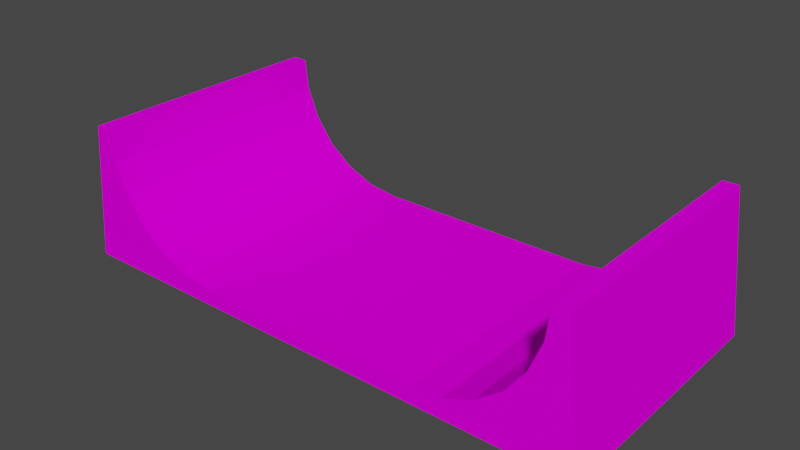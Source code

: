# Source: slope2_prosta.blend  (saved by Blender 4.1.23; exported with 4.5.12 LTS)
import bpy
from mathutils import Matrix  # noqa: F401  (used for matrix-valued properties, if any)

bpy.ops.wm.read_factory_settings(use_empty=True)
scene = bpy.context.scene
scene.name = 'Scene'

# ---- collections
col_collection = bpy.data.collections.new('Collection'); scene.collection.children.link(col_collection)

# ---- images (referenced by path relative to the original .blend; pixels are not part of the script)
import os
ASSET_DIR = os.environ.get("B2B_ASSET_DIR", "")  # directory of the original .blend (textures are referenced by path, not embedded)
HERE = os.path.dirname(os.path.abspath(__file__))  # packed textures are extracted next to this script under _unpacked/

def load_image(name, relpath, width, height, colorspace="sRGB"):
    """Load a texture the original file referenced (path relative to the .blend, or extracted next to this script)."""
    p = next((c for c in (os.path.join(HERE, relpath), os.path.join(ASSET_DIR, relpath)) if relpath and os.path.exists(c)), "")
    if p:
        img = bpy.data.images.load(p, check_existing=True)
        img.name = name
    else:  # same state as the original file: an image datablock whose file is absent (Cycles renders it pink)
        img = bpy.data.images.new(name, width, height)
        img.source = "FILE"
        img.filepath = "//" + (relpath or name)
    img.colorspace_settings.name = colorspace
    return img
img_trackset00_trk_c1_straight_jpg_001 = load_image('trackset00_trk_c1_straight.jpg.001', 'trackset00_trk_c1_straight.jpg', 1024, 1024, 'sRGB')
img_trackset00_trk_ubank_jpg_001 = load_image('trackset00_trk_ubank.jpg.001', 'trackset00_trk_ubank.jpg', 1024, 1024, 'sRGB')
img_trackset00_trk_ubankback_jpg_001 = load_image('trackset00_trk_ubankback.jpg.001', 'trackset00_trk_ubankback.jpg', 1024, 1024, 'sRGB')
img_trackset00_trk_curb_jpg_001 = load_image('trackset00_trk_curb.jpg.001', 'trackset00_trk_curb.jpg', 1024, 1024, 'sRGB')
img_trackset00_trk_startline_jpg_001 = load_image('trackset00_trk_startline.jpg.001', 'trackset00_trk_startline.jpg', 1024, 1024, 'sRGB')

# ---- materials (node trees are filled in below, after node groups)
mat_trackset00_trk_c1_straight = bpy.data.materials.new('trackset00_trk_c1_straight')
mat_trackset00_trk_c1_straight.alpha_threshold = 0.0
mat_trackset00_trk_c1_straight.use_transparent_shadow = False
mat_trackset00_trk_c1_straight.diffuse_color = (1.0, 1.0, 1.0, 1.0)
mat_trackset00_trk_c1_straight.roughness = 0.5
mat_trackset00_trk_ubank = bpy.data.materials.new('trackset00_trk_ubank')
mat_trackset00_trk_ubank.alpha_threshold = 0.0
mat_trackset00_trk_ubank.use_transparent_shadow = False
mat_trackset00_trk_ubank.diffuse_color = (1.0, 1.0, 1.0, 1.0)
mat_trackset00_trk_ubank.roughness = 0.5
mat_trackset00_trk_ubankback = bpy.data.materials.new('trackset00_trk_ubankback')
mat_trackset00_trk_ubankback.alpha_threshold = 0.0
mat_trackset00_trk_ubankback.use_transparent_shadow = False
mat_trackset00_trk_ubankback.diffuse_color = (1.0, 1.0, 1.0, 1.0)
mat_trackset00_trk_ubankback.roughness = 0.5
mat_trackset00_trk_curb = bpy.data.materials.new('trackset00_trk_curb')
mat_trackset00_trk_curb.alpha_threshold = 0.0
mat_trackset00_trk_curb.use_transparent_shadow = False
mat_trackset00_trk_curb.diffuse_color = (1.0, 1.0, 1.0, 1.0)
mat_trackset00_trk_curb.roughness = 0.5
mat_trackset00_trk_startline = bpy.data.materials.new('trackset00_trk_startline')
mat_trackset00_trk_startline.alpha_threshold = 0.0
mat_trackset00_trk_startline.use_transparent_shadow = False
mat_trackset00_trk_startline.diffuse_color = (1.0, 1.0, 1.0, 1.0)
mat_trackset00_trk_startline.roughness = 0.5

# ---- material node trees
mat_trackset00_trk_c1_straight.use_nodes = True; mat_trackset00_trk_c1_straight.node_tree.nodes.clear()
_N = mat_trackset00_trk_c1_straight.node_tree.nodes; _L = mat_trackset00_trk_c1_straight.node_tree.links
n0 = _N.new('ShaderNodeBsdfDiffuse'); n0.name = 'Diffuse BSDF'; n0.location = (0, 0)
n1 = _N.new('ShaderNodeTexImage'); n1.name = 'Image Texture'; n1.location = (0, 0)
n1.image = img_trackset00_trk_c1_straight_jpg_001
n2 = _N.new('ShaderNodeOutputMaterial'); n2.name = 'Material Output'; n2.location = (0, 0)
_L.new(n0.outputs[0], n2.inputs[0])
_L.new(n1.outputs[0], n0.inputs[0])
n2.is_active_output = True
mat_trackset00_trk_ubank.use_nodes = True; mat_trackset00_trk_ubank.node_tree.nodes.clear()
_N = mat_trackset00_trk_ubank.node_tree.nodes; _L = mat_trackset00_trk_ubank.node_tree.links
n0 = _N.new('ShaderNodeBsdfDiffuse'); n0.name = 'Diffuse BSDF'; n0.location = (0, 0)
n1 = _N.new('ShaderNodeTexImage'); n1.name = 'Image Texture'; n1.location = (0, 0)
n1.image = img_trackset00_trk_ubank_jpg_001
n2 = _N.new('ShaderNodeOutputMaterial'); n2.name = 'Material Output'; n2.location = (0, 0)
_L.new(n0.outputs[0], n2.inputs[0])
_L.new(n1.outputs[0], n0.inputs[0])
n2.is_active_output = True
mat_trackset00_trk_ubankback.use_nodes = True; mat_trackset00_trk_ubankback.node_tree.nodes.clear()
_N = mat_trackset00_trk_ubankback.node_tree.nodes; _L = mat_trackset00_trk_ubankback.node_tree.links
n0 = _N.new('ShaderNodeBsdfDiffuse'); n0.name = 'Diffuse BSDF'; n0.location = (0, 0)
n1 = _N.new('ShaderNodeTexImage'); n1.name = 'Image Texture'; n1.location = (0, 0)
n1.image = img_trackset00_trk_ubankback_jpg_001
n2 = _N.new('ShaderNodeOutputMaterial'); n2.name = 'Material Output'; n2.location = (0, 0)
_L.new(n0.outputs[0], n2.inputs[0])
_L.new(n1.outputs[0], n0.inputs[0])
n2.is_active_output = True
mat_trackset00_trk_curb.use_nodes = True; mat_trackset00_trk_curb.node_tree.nodes.clear()
_N = mat_trackset00_trk_curb.node_tree.nodes; _L = mat_trackset00_trk_curb.node_tree.links
n0 = _N.new('ShaderNodeBsdfDiffuse'); n0.name = 'Diffuse BSDF'; n0.location = (0, 0)
n1 = _N.new('ShaderNodeTexImage'); n1.name = 'Image Texture'; n1.location = (0, 0)
n1.image = img_trackset00_trk_curb_jpg_001
n2 = _N.new('ShaderNodeOutputMaterial'); n2.name = 'Material Output'; n2.location = (0, 0)
_L.new(n0.outputs[0], n2.inputs[0])
_L.new(n1.outputs[0], n0.inputs[0])
n2.is_active_output = True
mat_trackset00_trk_startline.use_nodes = True; mat_trackset00_trk_startline.node_tree.nodes.clear()
_N = mat_trackset00_trk_startline.node_tree.nodes; _L = mat_trackset00_trk_startline.node_tree.links
n0 = _N.new('ShaderNodeBsdfDiffuse'); n0.name = 'Diffuse BSDF'; n0.location = (0, 0)
n1 = _N.new('ShaderNodeTexImage'); n1.name = 'Image Texture'; n1.location = (0, 0)
n1.image = img_trackset00_trk_startline_jpg_001
n2 = _N.new('ShaderNodeOutputMaterial'); n2.name = 'Material Output'; n2.location = (0, 0)
_L.new(n0.outputs[0], n2.inputs[0])
_L.new(n1.outputs[0], n0.inputs[0])
n2.is_active_output = True

# ---- world
world_world = bpy.data.worlds.new('World'); scene.world = world_world
world_world.use_nodes = True; world_world.node_tree.nodes.clear()
_N = world_world.node_tree.nodes; _L = world_world.node_tree.links
n0 = _N.new('ShaderNodeOutputWorld'); n0.name = 'World Output'; n0.location = (300, 300)
n1 = _N.new('ShaderNodeBackground'); n1.name = 'Background'; n1.location = (10, 300)
n1.inputs[0].default_value = (0.05088, 0.05088, 0.05088, 1.0)
_L.new(n1.outputs[0], n0.inputs[0])
n0.is_active_output = True
world_world.color = (0.05088, 0.05088, 0.05088)
world_world.use_sun_shadow = False
world_world.sun_shadow_jitter_overblur = 0.0

# ---- meshes
me_track17_pmd0_mesh_001 = bpy.data.meshes.new('TRACK17.PMD0.mesh.001')
me_track17_pmd0_mesh_001.from_pydata([(7.507, -8.316, 1.0), (-7.513, -8.316, 1.0), (14.43, 8.316, 5.018), (-7.513, 8.316, 1.0), (13.16, -8.316, 3.343), (11.49, -8.316, 2.074), (15.23, -8.316, 6.957), (14.43, -8.316, 5.018), (15.51, -8.316, 9.0), (11.49, 8.316, 2.074), (9.549, 8.316, 1.276), (15.23, 8.316, 6.957), (15.51, 8.316, 9.0), (13.16, 8.316, 3.343), (9.549, -8.316, 1.276), (7.507, 8.316, 1.0), (-15.51, 8.316, 9.0), (-16.51, 8.316, 0.0), (-13.16, 8.316, 3.343), (-14.43, 8.316, 5.018), (-13.16, -8.316, 3.343), (-11.49, -8.316, 2.074), (-15.23, -8.316, 6.957), (-14.43, -8.316, 5.018), (-15.51, -8.316, 9.0), (-9.549, -8.316, 1.276), (-16.51, -8.316, 0.0), (-11.49, 8.316, 2.074), (-9.549, 8.316, 1.276), (-15.23, 8.316, 6.957), (16.51, 8.316, 0.0), (16.51, -8.316, 0.0), (16.51, 8.316, 9.0), (16.51, -8.316, 9.0), (17.51, 8.316, 0.0), (17.51, -8.316, 0.0), (-16.51, 8.316, 9.0), (-17.51, 8.316, 0.0), (-16.51, -8.316, 9.0), (-17.51, -8.316, 0.0)], [], [(15, 3, 1, 0), (13, 9, 5, 4), (11, 2, 7, 6), (2, 13, 4, 7), (12, 11, 6, 8), (9, 10, 14, 5), (10, 15, 0, 14), (31, 30, 34, 35), (18, 20, 21, 27), (29, 22, 23, 19), (19, 23, 20, 18), (16, 24, 22, 29), (27, 21, 25, 28), (28, 25, 1, 3), (17, 30, 31, 26), (34, 32, 33, 35), (12, 8, 33, 32), (37, 39, 38, 36), (17, 26, 39, 37), (24, 16, 36, 38)])
me_track17_pmd0_mesh_001.polygons.foreach_set('material_index', [0, 1, 1, 1, 1, 1, 1, 0, 1, 1, 1, 1, 1, 1, 0, 2, 1, 2, 0, 1])
_uv = me_track17_pmd0_mesh_001.uv_layers.new(name='UVMap')
_uv.uv.foreach_set('vector', [1.0, 1.0, 0.0, 1.0, 0.0, 0.0, 1.0, 0.0, 0.5, 1.476, 0.3333, 1.476, 0.3333, 0.0, 0.5, 0.0, 0.8333, 1.476, 0.6667, 1.476, 0.6667, 0.0, 0.8333, 0.0, 0.6667, 1.476, 0.5, 1.476, 0.5, 0.0, 0.6667, 0.0, 0.9887, 1.476, 0.8333, 1.476, 0.8333, 0.0, 0.9887, 0.0, 0.3333, 1.476, 0.1667, 1.476, 0.1667, 0.0, 0.3333, 0.0, 0.1667, 1.476, 0.01059, 1.476, 0.01059, 0.0, 0.1667, 0.0, 0.2726, 0.8241, 0.2726, 0.8241, 0.2726, 0.8241, 0.2726, 0.8241, 0.5, 1.476, 0.5, 0.0, 0.3333, 0.0, 0.3333, 1.476, 0.8333, 1.476, 0.8333, 0.0, 0.6667, 0.0, 0.6667, 1.476, 0.6667, 1.476, 0.6667, 0.0, 0.5, 0.0, 0.5, 1.476, 0.9887, 1.476, 0.9887, 0.0, 0.8333, 0.0, 0.8333, 1.476, 0.3333, 1.476, 0.3333, 0.0, 0.1667, 0.0, 0.1667, 1.476, 0.1667, 1.476, 0.1667, 0.0, 0.01059, 0.0, 0.01059, 1.476, 0.7207, 0.8227, 0.2726, 0.8241, 0.2726, 0.8241, 0.7207, 0.8227, 0.0, 1.476, 1.0, 1.476, 0.9938, 0.0, 0.0, 0.0, 0.9887, 1.476, 0.9887, 0.0, 0.9887, 0.0, 0.9887, 1.476, 0.0, 1.476, 0.0, 0.0, 0.9938, 0.0, 1.0, 1.476, 0.7207, 0.8227, 0.7207, 0.8227, 0.7207, 0.8227, 0.7207, 0.8227, 0.9887, 0.0, 0.9887, 1.476, 0.9887, 1.476, 0.9887, 0.0])
me_track17_pmd0_mesh_001.materials.append(mat_trackset00_trk_c1_straight)
me_track17_pmd0_mesh_001.materials.append(mat_trackset00_trk_ubank)
me_track17_pmd0_mesh_001.materials.append(mat_trackset00_trk_ubankback)
me_track17_pmd0_mesh_001.materials.append(mat_trackset00_trk_curb)
me_track17_pmd0_mesh_001.materials.append(mat_trackset00_trk_startline)
me_track17_pmd0_mesh_001.use_remesh_preserve_volume = False
me_track17_pmd0_mesh_001.use_remesh_preserve_attributes = False
me_track17_pmd0_mesh_001.use_mirror_vertex_groups = False
me_track17_pmd0_mesh_001.update()
me_track17_pmd0_mesh_002 = bpy.data.meshes.new('TRACK17.PMD0.mesh.002')
me_track17_pmd0_mesh_002.from_pydata([(-11.26, 8.316, 1.0), (13.74, 8.316, 1.0), (15.68, 8.316, 5.018), (-6.27, 8.316, 1.0), (12.73, 8.316, 2.074), (10.79, 8.316, 1.276), (16.47, 8.316, 6.957), (16.75, 8.316, 9.0), (14.41, 8.316, 3.343), (8.75, 8.316, 1.0), (-14.26, 8.316, 9.0), (-15.26, 8.316, 5.96e-08), (-11.92, 8.316, 3.343), (-13.19, 8.316, 5.018), (-10.24, 8.316, 2.074), (-8.306, 8.316, 1.276), (-13.99, 8.316, 6.957), (17.75, 8.316, 5.96e-08), (17.75, 8.316, 9.0), (18.75, 8.316, 5.96e-08), (-15.26, 8.316, 9.0), (-16.26, 8.316, 5.96e-08)], [], [(11, 0, 1, 17), (5, 4, 8, 2, 6, 7, 17, 1, 9), (10, 11, 21, 20), (15, 3, 0, 11, 10, 16, 13, 12, 14), (17, 7, 18, 19)])
me_track17_pmd0_mesh_002.polygons.foreach_set('material_index', [3, 4, 4, 4, 4])
_uv = me_track17_pmd0_mesh_002.uv_layers.new(name='UVMap')
_uv.uv.foreach_set('vector', [0.4697, 0.2715, 0.4507, 0.3349, 0.06981, 0.3351, 0.02162, 0.2728, 0.4416, 7.009, 0.393, 7.01, 0.3163, 7.01, 0.2317, 7.01, 0.1545, 7.012, 0.01956, 1.524, 0.02162, 0.2728, 0.06981, 0.3351, 0.4584, 7.009, 0.01956, 1.524, 0.02162, 0.2728, 0.02162, 0.2728, 0.01956, 1.524, 0.4416, 7.009, 0.4584, 7.009, 0.06981, 0.3351, 0.02162, 0.2728, 0.01956, 1.524, 0.1545, 7.012, 0.2317, 7.01, 0.3163, 7.01, 0.393, 7.01, 0.02162, 0.2728, 0.01956, 1.524, 0.01956, 1.524, 0.02162, 0.2728])
me_track17_pmd0_mesh_002.materials.append(mat_trackset00_trk_c1_straight)
me_track17_pmd0_mesh_002.materials.append(mat_trackset00_trk_ubank)
me_track17_pmd0_mesh_002.materials.append(mat_trackset00_trk_ubankback)
me_track17_pmd0_mesh_002.materials.append(mat_trackset00_trk_startline)
me_track17_pmd0_mesh_002.materials.append(mat_trackset00_trk_curb)
me_track17_pmd0_mesh_002.use_remesh_preserve_volume = False
me_track17_pmd0_mesh_002.use_remesh_preserve_attributes = False
me_track17_pmd0_mesh_002.use_mirror_vertex_groups = False
me_track17_pmd0_mesh_002.update()
me_track17_pmd0_mesh_004 = bpy.data.meshes.new('TRACK17.PMD0.mesh.004')
me_track17_pmd0_mesh_004.from_pydata([(-11.26, -8.316, 1.0), (13.74, -8.316, 1.0), (8.75, -8.316, 1.0), (-6.27, -8.316, 1.0), (14.41, -8.316, 3.343), (12.73, -8.316, 2.074), (16.47, -8.316, 6.957), (15.68, -8.316, 5.018), (16.75, -8.316, 9.0), (10.79, -8.316, 1.276), (-11.92, -8.316, 3.343), (-10.24, -8.316, 2.074), (-13.99, -8.316, 6.957), (-13.19, -8.316, 5.018), (-14.26, -8.316, 9.0), (-8.306, -8.316, 1.276), (-15.26, -8.316, 5.96e-08), (17.75, -8.316, 5.96e-08), (17.75, -8.316, 9.0), (18.75, -8.316, 5.96e-08), (-15.26, -8.316, 9.0), (-16.26, -8.316, 5.96e-08)], [], [(16, 17, 1, 0), (9, 2, 1, 17, 8, 6, 7, 4, 5), (15, 11, 10, 13, 12, 14, 16, 0, 3), (8, 17, 19, 18), (16, 14, 20, 21)])
me_track17_pmd0_mesh_004.polygons.foreach_set('material_index', [3, 4, 4, 4, 4])
_uv = me_track17_pmd0_mesh_004.uv_layers.new(name='UVMap')
_uv.uv.foreach_set('vector', [0.4697, 0.2715, 0.02162, 0.2728, 0.06981, 0.3351, 0.4507, 0.3349, 0.4416, 7.009, 0.4584, 7.009, 0.06981, 0.3351, 0.02162, 0.2728, 0.01956, 1.524, 0.1545, 7.012, 0.2317, 7.01, 0.3163, 7.01, 0.393, 7.01, 0.4416, 7.009, 0.393, 7.01, 0.3163, 7.01, 0.2317, 7.01, 0.1545, 7.012, 0.01956, 1.524, 0.02162, 0.2728, 0.06981, 0.3351, 0.4584, 7.009, 0.01956, 1.524, 0.02162, 0.2728, 0.02162, 0.2728, 0.01956, 1.524, 0.02162, 0.2728, 0.01956, 1.524, 0.01956, 1.524, 0.02162, 0.2728])
me_track17_pmd0_mesh_004.materials.append(mat_trackset00_trk_c1_straight)
me_track17_pmd0_mesh_004.materials.append(mat_trackset00_trk_ubank)
me_track17_pmd0_mesh_004.materials.append(mat_trackset00_trk_ubankback)
me_track17_pmd0_mesh_004.materials.append(mat_trackset00_trk_startline)
me_track17_pmd0_mesh_004.materials.append(mat_trackset00_trk_curb)
me_track17_pmd0_mesh_004.use_remesh_preserve_volume = False
me_track17_pmd0_mesh_004.use_remesh_preserve_attributes = False
me_track17_pmd0_mesh_004.use_mirror_vertex_groups = False
me_track17_pmd0_mesh_004.update()

# ---- objects
ob_main = bpy.data.objects.new('main', me_track17_pmd0_mesh_001)
ob_z = bpy.data.objects.new('z', None)
ob_z2 = bpy.data.objects.new('z2', None)
ob_empty_002 = bpy.data.objects.new('Empty.002', None)
ob_empty_003 = bpy.data.objects.new('Empty.003', None)
ob_empty_004 = bpy.data.objects.new('Empty.004', None)
ob_empty_005 = bpy.data.objects.new('Empty.005', None)
ob_empty_006 = bpy.data.objects.new('Empty.006', None)
ob_empty_007 = bpy.data.objects.new('Empty.007', None)
ob_enda = bpy.data.objects.new('endA', me_track17_pmd0_mesh_002)
ob_endb = bpy.data.objects.new('endB', me_track17_pmd0_mesh_004)

# ---- transforms, parenting, visibility, modifiers, constraints
ob_main.location = (2.07e-05, 0.0, 2.384e-07)
ob_main.lineart.crease_threshold = 0.0
ob_z.location = (2.07e-05, 8.316, 2.384e-07)
ob_z2.location = (2.07e-05, -8.316, 2.384e-07)
ob_empty_002.parent = ob_empty_006
ob_empty_002.location = (9.171, 8.052, 2.073)
ob_empty_003.parent = ob_empty_006
ob_empty_003.location = (9.171, -7.958, 2.073)
ob_empty_004.parent = ob_empty_007
ob_empty_004.location = (-14.33, 7.282, 1.75)
ob_empty_005.parent = ob_empty_007
ob_empty_005.location = (-14.34, -7.823, 1.75)
ob_empty_006.parent = ob_z
ob_empty_006.matrix_parent_inverse = Matrix(((1.0, -0.0, 0.0, 3.561), (-0.0, 1.0, -0.0, -8.316), (0.0, -0.0, 1.0, 5.412e-05), (-0.0, 0.0, -0.0, 1.0)))
ob_empty_006.location = (0.0, 0.0, 0.0)
ob_empty_007.parent = ob_z
ob_empty_007.matrix_parent_inverse = Matrix(((1.0, -0.0, 0.0, 3.561), (-0.0, 1.0, -0.0, -8.316), (0.0, -0.0, 1.0, 5.412e-05), (-0.0, 0.0, -0.0, 1.0)))
ob_empty_007.location = (0.0, 0.0, 0.0)
ob_enda.parent = ob_main
ob_enda.matrix_parent_inverse = Matrix(((1.0, -0.0, 0.0, -1.243), (-0.0, 1.0, -0.0, 0.0), (0.0, -0.0, 1.0, -2.384e-07), (-0.0, 0.0, -0.0, 1.0)))
ob_enda.location = (2.082e-05, 2.861e-06, 1.788e-07)
ob_enda.lineart.crease_threshold = 0.0
ob_endb.parent = ob_main
ob_endb.matrix_parent_inverse = Matrix(((1.0, -0.0, 0.0, -2.07e-05), (-0.0, 1.0, -0.0, 0.0), (0.0, -0.0, 1.0, -2.384e-07), (-0.0, 0.0, -0.0, 1.0)))
ob_endb.location = (-1.243, 2.861e-06, 1.788e-07)
ob_endb.lineart.crease_threshold = 0.0

# ---- collection membership
col_collection.objects.link(ob_main)
col_collection.objects.link(ob_z)
col_collection.objects.link(ob_z2)
col_collection.objects.link(ob_empty_002)
col_collection.objects.link(ob_empty_003)
col_collection.objects.link(ob_empty_004)
col_collection.objects.link(ob_empty_005)
col_collection.objects.link(ob_empty_006)
col_collection.objects.link(ob_empty_007)
col_collection.objects.link(ob_enda)
col_collection.objects.link(ob_endb)

# ---- scene / render settings (as saved in the file)
scene.frame_start = 1; scene.frame_end = 250; scene.frame_set(1)
scene.render.engine = 'BLENDER_EEVEE_NEXT'
scene.cycles.sampling_pattern = 'TABULATED_SOBOL'
scene.cycles.use_light_tree = False
scene.eevee.ray_tracing_options.trace_max_roughness = 0.0
scene.view_settings.view_transform = 'Filmic'
bpy.context.view_layer.update()

# ---- added for rendering (the .blend has no active camera and no usable light): camera, sun
cam_auto = bpy.data.cameras.new('AutoCamera')
cam_auto.lens = 50.0
cam_auto.sensor_width = 36.0
cam_auto.clip_end = 1000.0
ob_auto_camera = bpy.data.objects.new('AutoCamera', cam_auto)
scene.collection.objects.link(ob_auto_camera)
ob_auto_camera.location = (36.8181, -44.1817, 33.9545)
ob_auto_camera.rotation_euler = (1.09748, -7.21219e-08, 0.694738)
scene.camera = ob_auto_camera
light_auto_sun = bpy.data.lights.new('AutoSun', 'SUN')
light_auto_sun.energy = 3.0
light_auto_sun.angle = 0.0523599
ob_auto_sun = bpy.data.objects.new('AutoSun', light_auto_sun)
scene.collection.objects.link(ob_auto_sun)
ob_auto_sun.rotation_euler = (0.872665, 0.174533, 0.523599)
bpy.context.view_layer.update()
